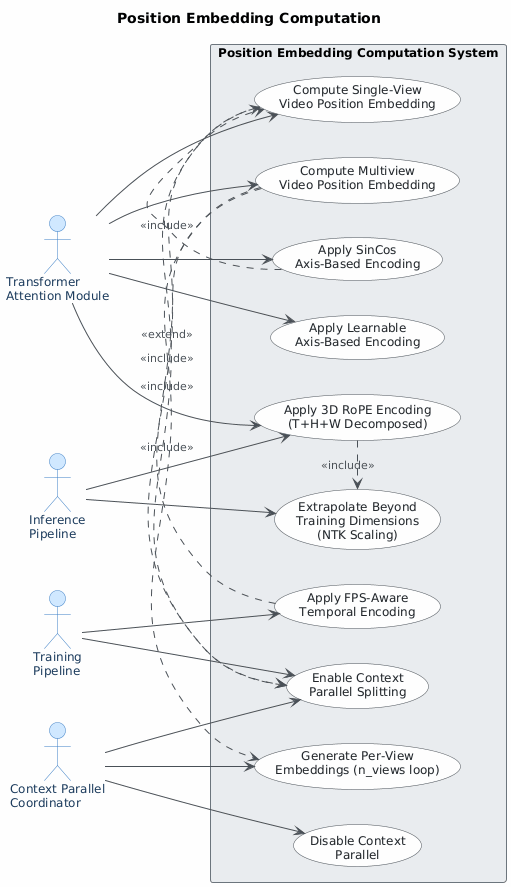

The diagram above was rendered by PlantUML. Its source (embedded in the PNG):
@startuml
skinparam classAttributeIconSize 0
skinparam shadowing false
skinparam defaultFontName "Segoe UI"
skinparam defaultFontSize 12
skinparam backgroundColor #FEFEFE
skinparam class {
    BackgroundColor #F8F9FA
    BorderColor #495057
    ArrowColor #495057
    FontColor #212529
}
skinparam package {
    BackgroundColor #E9ECEF
    BorderColor #6C757D
}
skinparam actor {
    BackgroundColor #D0E8FF
    BorderColor #3A7EC6
    FontColor #1A3A5C
}
skinparam usecase {
    BackgroundColor #F8F9FA
    BorderColor #495057
    FontColor #212529
}
skinparam arrow {
    Color #495057
    FontColor #495057
    FontSize 11
}

title Position Embedding Computation

left to right direction

' ── Actors ──────────────────────────────────────────────────
actor "Transformer\nAttention Module" as TAM
actor "Training\nPipeline" as TP
actor "Inference\nPipeline" as IP
actor "Context Parallel\nCoordinator" as CPC

' ── System boundary ─────────────────────────────────────────
rectangle "Position Embedding Computation System" {

    ' Core computation use cases
    usecase "Compute Single-View\nVideo Position Embedding" as UC_SV
    usecase "Compute Multiview\nVideo Position Embedding" as UC_MV

    ' Encoding strategy use cases
    usecase "Apply 3D RoPE Encoding\n(T+H+W Decomposed)" as UC_ROPE3D
    usecase "Apply SinCos\nAxis-Based Encoding" as UC_SINCOS
    usecase "Apply Learnable\nAxis-Based Encoding" as UC_LEARN

    ' Advanced / conditional use cases
    usecase "Apply FPS-Aware\nTemporal Encoding" as UC_FPS
    usecase "Extrapolate Beyond\nTraining Dimensions\n(NTK Scaling)" as UC_NTK

    ' Parallel / infrastructure use cases
    usecase "Enable Context\nParallel Splitting" as UC_CP_EN
    usecase "Disable Context\nParallel" as UC_CP_DIS
    usecase "Generate Per-View\nEmbeddings (n_views loop)" as UC_VIEWS

}

' ── Actor → Use Case associations ───────────────────────────
TAM --> UC_SV
TAM --> UC_MV
TAM --> UC_ROPE3D
TAM --> UC_SINCOS
TAM --> UC_LEARN

TP --> UC_FPS
TP --> UC_CP_EN

IP --> UC_ROPE3D
IP --> UC_NTK

CPC --> UC_CP_EN
CPC --> UC_CP_DIS
CPC --> UC_VIEWS

' ── Include relationships ────────────────────────────────────
UC_SV       .> UC_CP_EN      : <<include>>
UC_MV       .> UC_VIEWS      : <<include>>
UC_MV       .> UC_CP_EN      : <<include>>
UC_ROPE3D   .> UC_NTK        : <<include>>
UC_SINCOS   .> UC_SV         : <<include>>

' ── Extend relationships ─────────────────────────────────────
UC_FPS      .> UC_SV         : <<extend>>
@enduml